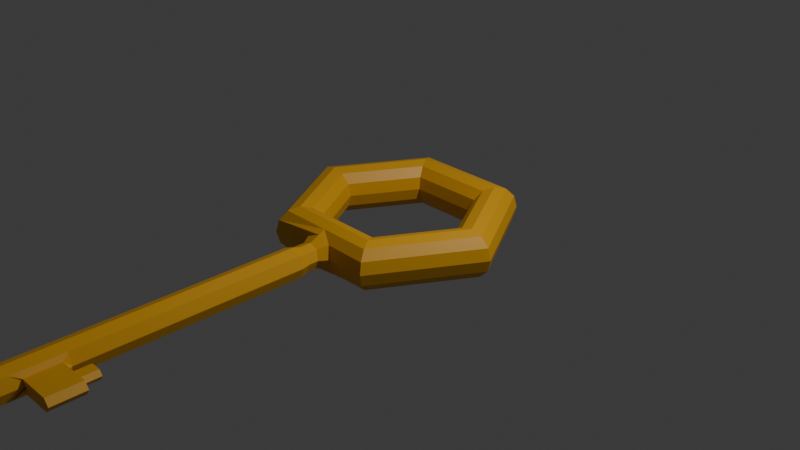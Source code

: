 # Source: klucz.blend  (saved by Blender 4.3.34; exported with 4.5.12 LTS)
import bpy
from mathutils import Matrix  # noqa: F401  (used for matrix-valued properties, if any)

bpy.ops.wm.read_factory_settings(use_empty=True)
scene = bpy.context.scene
scene.name = 'Scene'

# ---- collections
col_collection = bpy.data.collections.new('Collection'); scene.collection.children.link(col_collection)

# ---- materials (node trees are filled in below, after node groups)
mat_material_001 = bpy.data.materials.new('Material.001')

# ---- material node trees
mat_material_001.use_nodes = True; mat_material_001.node_tree.nodes.clear()
_N = mat_material_001.node_tree.nodes; _L = mat_material_001.node_tree.links
n0 = _N.new('ShaderNodeBsdfPrincipled'); n0.name = 'Principled BSDF'; n0.location = (10, 300)
n0.inputs[0].default_value = (0.8004, 0.3966, 0.007986, 1.0)
n1 = _N.new('ShaderNodeOutputMaterial'); n1.name = 'Material Output'; n1.location = (300, 300)
_L.new(n0.outputs[0], n1.inputs[0])
n1.is_active_output = True

# ---- world
world_world = bpy.data.worlds.new('World'); scene.world = world_world
world_world.use_nodes = True; world_world.node_tree.nodes.clear()
_N = world_world.node_tree.nodes; _L = world_world.node_tree.links
n0 = _N.new('ShaderNodeOutputWorld'); n0.name = 'World Output'; n0.location = (300, 300)
n1 = _N.new('ShaderNodeBackground'); n1.name = 'Background'; n1.location = (10, 300)
n1.inputs[0].default_value = (0.05088, 0.05088, 0.05088, 1.0)
_L.new(n1.outputs[0], n0.inputs[0])
n0.is_active_output = True
world_world.color = (0.05088, 0.05088, 0.05088)
world_world.sun_shadow_jitter_overblur = 0.0

# ---- cameras
cam_camera = bpy.data.cameras.new('Camera')
cam_camera.clip_end = 100.0
cam_camera.ortho_scale = 7.314

# ---- lights
light_light = bpy.data.lights.new('Light', 'POINT')
light_light.energy = 1000.0
light_light.shadow_soft_size = 0.1

# ---- meshes
me_torus_006 = bpy.data.meshes.new('Torus.006')
me_torus_006.from_pydata([(0.625, 1.083, 0.0), (0.3917, 0.6785, 0.125), (0.4375, 0.7578, 0.2165), (0.5, 0.866, 0.25), (0.375, 0.6495, 0.0), (0.3917, 0.6785, -0.125), (0.4375, 0.7578, -0.2165), (0.5, 0.866, -0.25), (0.5625, 0.9743, -0.2165), (0.6083, 1.054, -0.125), (1.25, 1.093e-07, 0.0), (0.5625, 0.9743, 0.2165), (0.6083, 1.054, 0.125), (0.7835, 6.85e-08, 0.125), (0.75, 6.557e-08, 0.0), (0.7835, 6.85e-08, -0.125), (0.875, 7.649e-08, -0.2165), (1.0, 8.742e-08, -0.25), (1.125, 9.835e-08, -0.2165), (1.217, 1.064e-07, -0.125), (-0.625, 1.083, 0.0), (0.875, 7.649e-08, 0.2165), (1.0, 8.742e-08, 0.25), (1.125, 9.835e-08, 0.2165), (1.217, 1.064e-07, 0.125), (-0.375, 0.6495, 0.0), (-0.3917, 0.6785, -0.125), (-0.4375, 0.7578, -0.2165), (-0.5, 0.866, -0.25), (-0.5625, 0.9743, -0.2165), (-0.6083, 1.054, -0.125), (-1.25, 1.093e-07, 0.0), (-0.3917, 0.6785, 0.125), (-0.4375, 0.7578, 0.2165), (-0.5, 0.866, 0.25), (-0.5625, 0.9743, 0.2165), (-0.75, 6.557e-08, 0.0), (-0.7835, 6.85e-08, -0.125), (-0.875, 7.649e-08, -0.2165), (-1.0, 8.742e-08, -0.25), (-1.125, 9.835e-08, -0.2165), (-1.217, 1.064e-07, -0.125), (-0.625, -1.083, 0.0), (-0.6083, 1.054, 0.125), (-0.7835, 6.85e-08, 0.125), (-0.875, 7.649e-08, 0.2165), (-0.375, -0.6495, 0.0), (-0.3917, -0.6785, -0.125), (-0.4375, -0.7578, -0.2165), (-0.5, -0.866, -0.25), (-0.5625, -0.9743, -0.2165), (-0.6083, -1.054, -0.125), (0.625, -1.083, 0.0), (-1.0, 8.742e-08, 0.25), (-1.125, 9.835e-08, 0.2165), (-1.217, 1.064e-07, 0.125), (0.375, -0.6495, 0.0), (0.3917, -0.6785, -0.125), (0.4375, -0.7578, -0.2165), (0.5, -0.866, -0.25), (0.5625, -0.9743, -0.2165), (0.6083, -1.054, -0.125), (0.1488, -1.051, -0.1289), (-0.3917, -0.6785, 0.125), (-0.4375, -0.7578, 0.2165), (-0.1488, -1.051, -0.1289), (-0.5, -0.866, 0.25), (-0.5625, -0.9743, 0.2165), (0.0, 1.083, 0.0), (-0.6083, -1.054, 0.125), (0.3917, -0.6785, 0.125), (0.4375, -0.7578, 0.2165), (0.0, 0.6495, 0.0), (-2.98e-08, 0.6785, -0.125), (-2.98e-08, 0.7578, -0.2165), (0.0, 0.866, -0.25), (0.0, 0.9743, -0.2165), (0.0, 1.054, -0.125), (0.1353, -1.175, -0.001556), (0.5, -0.866, 0.25), (0.5625, -0.9743, 0.2165), (0.6083, -1.054, 0.125), (0.1488, -1.051, 0.1289), (-0.1488, -1.051, 0.1289), (0.0, -0.6495, 0.0), (0.0, -0.6785, -0.125), (0.0, -0.7578, -0.2165), (0.0, -0.866, -0.25), (0.0, -0.9743, -0.2165), (4.662e-10, -1.047, -0.1837), (0.1353, -1.175, -0.001556), (0.09534, -1.154, -0.09725), (-0.1353, -1.175, -0.001556), (-0.09534, -1.154, -0.09725), (0.1353, -1.283, -0.001769), (-2.98e-08, 0.6785, 0.125), (2.702e-10, -1.151, -0.1324), (0.09534, -1.154, -0.09725), (-2.98e-08, 0.7578, 0.2165), (0.0, 0.866, 0.25), (-0.1353, -1.175, -0.001556), (-0.09534, -1.154, -0.09725), (0.0, 0.9743, 0.2165), (2.702e-10, -1.151, -0.1324), (0.09534, -1.283, -0.09746), (0.0, 1.054, 0.125), (0.1353, -1.175, 0.001556), (-0.1353, -1.283, -0.001769), (-0.09534, -1.283, -0.09746), (0.1591, -1.368, -0.002184), (0.0, -1.283, -0.1326), (0.1375, -1.283, -0.001833), (0.09686, -1.283, -0.09905), (0.0, -0.6785, 0.125), (0.0, -0.7578, 0.2165), (-0.1375, -1.283, -0.001833), (-0.09686, -1.283, -0.09905), (0.0, -0.866, 0.25), (2.696e-10, -1.283, -0.1348), (0.1121, -1.368, -0.1147), (0.0, -0.9743, 0.2165), (4.662e-10, -1.047, 0.1837), (-0.1591, -1.368, -0.002184), (-0.1121, -1.368, -0.1147), (0.1353, -1.175, 0.001556), (2.293e-10, -1.368, -0.1561), (0.1315, -4.513, 0.0001542), (0.09248, -4.513, -0.09336), (0.09534, -1.154, 0.09725), (-0.1353, -1.175, 0.001556), (-0.1345, -4.513, 0.0001542), (-0.09548, -4.513, -0.09336), (-0.001503, -4.513, 0.001856), (-0.09534, -1.154, 0.09725), (-0.001503, -4.513, -0.128), (0.1353, -1.272, -0.001769), (0.09534, -1.272, -0.09746), (0.1353, -1.283, 0.001769), (2.702e-10, -1.151, 0.1324), (-0.1353, -1.272, -0.001769), (-0.09534, -1.272, -0.09746), (0.09534, -1.154, 0.09725), (3.797e-10, -1.272, -0.1326), (0.2026, -1.081, 0.0), (-0.2026, -1.081, 0.0), (0.1407, -1.169, 0.0), (0.1346, -1.175, 0.0), (-0.1346, -1.175, 0.0), (-0.1407, -1.169, 0.0), (0.1346, -1.175, 0.0), (-0.1346, -1.175, 0.0), (0.1345, -1.283, 0.0), (-0.1345, -1.283, 0.0), (0.1367, -1.283, 0.0), (-0.1367, -1.283, 0.0), (0.1582, -1.368, 0.0), (-0.1582, -1.368, 0.0), (0.1306, -4.513, 0.002425), (-0.1336, -4.513, 0.002425), (-0.001503, -4.513, 0.002425), (0.1345, -1.272, 0.0), (-0.1345, -1.272, 0.0), (-0.1353, -1.175, 0.001556), (-0.09534, -1.154, 0.09725), (2.702e-10, -1.151, 0.1324), (0.09534, -1.283, 0.09746), (-0.1353, -1.283, 0.001769), (-0.09534, -1.283, 0.09746), (0.1591, -1.368, 0.002184), (0.0, -1.283, 0.1326), (0.1375, -1.283, 0.001833), (0.09686, -1.283, 0.09905), (-0.1375, -1.283, 0.001833), (-0.09686, -1.283, 0.09905), (2.696e-10, -1.283, 0.1348), (0.1121, -1.368, 0.1147), (-0.1591, -1.368, 0.002184), (-0.1121, -1.368, 0.1147), (2.293e-10, -1.368, 0.1561), (0.1315, -4.513, 0.004695), (0.09248, -4.513, 0.09821), (-0.1345, -4.513, 0.004695), (-0.09548, -4.513, 0.09821), (-0.001503, -4.513, 0.002993), (-0.001503, -4.513, 0.1329), (0.1353, -1.272, 0.001769), (0.09534, -1.272, 0.09746), (-0.1353, -1.272, 0.001769), (-0.09534, -1.272, 0.09746), (3.797e-10, -1.272, 0.1326), (0.1591, -4.452, -0.002184), (0.1121, -4.452, -0.1147), (0.1582, -4.452, 0.0), (-0.1582, -4.452, 0.0), (-0.1591, -4.452, -0.002184), (-0.1121, -4.452, -0.1147), (2.293e-10, -4.452, -0.1561), (0.1591, -4.452, 0.002184), (0.1121, -4.452, 0.1147), (-0.1591, -4.452, 0.002184), (-0.1121, -4.452, 0.1147), (2.293e-10, -4.452, 0.1561), (-0.1601, -4.231, -0.002184), (-0.1131, -4.231, -0.1147), (-0.001008, -4.231, -0.1561), (0.1937, -4.138, -0.003873), (0.1443, -4.138, -0.0677), (-0.1592, -4.231, 1.501e-07), (0.1923, -4.138, -0.002151), (-0.1601, -4.231, 0.002184), (-0.1131, -4.231, 0.1147), (-0.001008, -4.231, 0.1561), (0.1937, -4.138, -0.0004286), (0.1443, -4.138, 0.06339), (-0.1131, -3.727, -0.1147), (0.1443, -3.795, -0.0677), (-0.1131, -3.727, 0.1147), (0.1443, -3.795, 0.06339), (-0.1601, -3.727, -0.002184), (-0.001008, -3.727, -0.1561), (0.1581, -3.727, -0.002184), (-0.1592, -3.727, 1.501e-07), (0.1572, -3.727, 1.501e-07), (-0.1601, -3.727, 0.002184), (-0.001008, -3.727, 0.1561), (0.1581, -3.727, 0.002184), (0.1591, -4.087, 0.002184), (0.1582, -4.087, 0.0), (0.1591, -4.087, -0.002184), (0.1111, -4.231, 0.1147), (0.1111, -4.231, -0.1147), (0.1111, -3.727, -0.1147), (0.1111, -3.727, 0.1147), (0.1937, -3.795, -0.003873), (0.1937, -3.795, -0.0004286), (0.1923, -3.795, -0.002151), (0.5403, -3.795, -0.003873), (0.5403, -4.138, -0.003873), (0.539, -3.795, -0.002151), (0.539, -4.138, -0.002151), (0.5403, -3.795, -0.0004286), (0.5403, -4.138, -0.0004286), (0.4909, -4.138, 0.06339), (0.4909, -4.138, -0.0677), (0.4909, -3.795, -0.0677), (0.4909, -3.795, 0.06339), (0.2599, -4.138, 0.06339), (0.331, -3.795, -0.003776), (0.3298, -3.795, -0.002151), (0.2948, -3.795, 0.04623), (0.3093, -4.138, -0.0004286), (0.331, -3.795, -0.0005265), (0.2948, -3.795, -0.05054), (0.2599, -4.138, -0.0677), (0.3093, -4.138, -0.003873), (0.3079, -4.138, -0.002151), (0.4147, -4.138, 0.06339), (0.4409, -3.795, -0.002151), (0.4641, -4.138, -0.0004286), (0.4423, -3.795, -0.0003306), (0.4147, -4.138, -0.0677), (0.4627, -4.138, -0.002151), (0.4641, -3.795, -0.003873), (0.4062, -3.795, 0.04623), (0.4062, -3.795, -0.05054), (0.4641, -4.138, -0.003873), (0.4147, -3.795, 0.06339), (0.2599, -3.795, 0.06339), (0.4147, -3.795, -0.0677), (0.2599, -3.795, -0.0677), (0.3093, -3.795, -0.0004286), (0.3093, -3.795, -0.003873), (0.3079, -3.795, -0.002151), (0.4641, -3.795, -0.0004286), (0.4423, -3.795, -0.003971), (0.4627, -3.795, -0.002151), (0.4423, -3.623, -0.003971), (0.331, -3.623, -0.003776), (0.3298, -3.623, -0.002151), (0.4409, -3.623, -0.002151), (0.331, -3.623, -0.0005265), (0.4423, -3.623, -0.0003306), (0.4062, -3.623, 0.04623), (0.2948, -3.623, 0.04623), (0.4062, -3.623, -0.05054), (0.2948, -3.623, -0.05054)], [(135, 136), (160, 135), (161, 139), (139, 140), (140, 142), (136, 142), (185, 186), (187, 188), (188, 189), (186, 189), (160, 185), (161, 187)], [(22, 79, 80, 23), (56, 84, 113, 70), (66, 67, 120, 117), (72, 73, 5, 4), (74, 75, 7, 6), (76, 77, 9, 8), (72, 4, 1, 95), (102, 11, 12, 105), (11, 23, 24, 12), (4, 5, 15, 14), (8, 9, 19, 18), (7, 8, 18, 17), (24, 81, 52, 10), (83, 133, 138, 121), (71, 114, 117, 79), (67, 69, 83, 121, 120), (63, 64, 114, 113), (46, 63, 113, 84), (72, 25, 26, 73), (73, 26, 27, 74), (74, 27, 28, 75), (75, 28, 29, 76), (76, 29, 30, 77), (77, 30, 20, 68), (72, 95, 32, 25), (95, 98, 33, 32), (98, 99, 34, 33), (99, 102, 35, 34), (105, 68, 20, 43), (102, 105, 43, 35), (25, 36, 37, 26), (26, 37, 38, 27), (27, 38, 39, 28), (28, 39, 40, 29), (29, 40, 41, 30), (30, 41, 31, 20), (25, 32, 44, 36), (32, 33, 45, 44), (33, 34, 53, 45), (34, 35, 54, 53), (43, 20, 31, 55), (35, 43, 55, 54), (36, 46, 47, 37), (37, 47, 48, 38), (38, 48, 49, 39), (39, 49, 50, 40), (40, 50, 51, 41), (41, 51, 42, 31), (70, 113, 114, 71), (59, 60, 88, 87), (57, 58, 86, 85), (133, 163, 164, 138), (99, 3, 11, 102), (121, 138, 128, 82), (147, 148, 92), (36, 44, 63, 46), (44, 45, 64, 63), (45, 53, 66, 64), (53, 54, 67, 66), (54, 55, 69, 67), (55, 31, 42, 69), (14, 15, 57, 56), (15, 16, 58, 57), (16, 17, 59, 58), (17, 18, 60, 59), (19, 10, 52, 61), (18, 19, 61, 60), (13, 70, 71, 21), (65, 89, 96, 93), (1, 13, 21, 2), (2, 21, 22, 3), (56, 57, 85, 84), (58, 59, 87, 86), (60, 61, 62, 89, 88), (21, 71, 79, 22), (50, 88, 89, 65, 51), (147, 129, 148), (49, 87, 88, 50), (48, 86, 87, 49), (47, 85, 86, 48), (46, 84, 85, 47), (129, 162, 163, 133), (145, 124, 146), (95, 1, 2, 98), (105, 12, 0, 68), (12, 24, 10, 0), (89, 62, 91, 96), (79, 117, 120, 80), (9, 0, 10, 19), (5, 6, 16, 15), (3, 22, 23, 11), (4, 14, 13, 1), (98, 2, 3, 99), (77, 68, 0, 9), (75, 76, 8, 7), (73, 74, 6, 5), (64, 66, 117, 114), (80, 120, 121, 82, 81), (23, 80, 81, 24), (6, 7, 17, 16), (93, 96, 103, 101), (166, 172, 173, 167), (128, 141, 106, 124), (92, 93, 101, 100), (145, 146, 90), (164, 169, 165, 141), (147, 150, 162, 129), (144, 65, 93, 92, 148), (165, 171, 170, 137), (100, 101, 108, 107), (150, 152, 166, 162), (103, 97, 104, 110), (147, 92, 100, 150), (91, 90, 78, 97), (96, 91, 97, 103), (169, 174, 171, 165), (107, 108, 116, 115), (173, 177, 178, 174), (110, 104, 112, 118), (104, 94, 111, 112), (141, 165, 137, 106), (101, 103, 110, 108), (150, 100, 107, 152), (97, 78, 94, 104), (118, 112, 119, 125), (112, 111, 109, 119), (154, 115, 122, 156), (116, 118, 125, 123), (174, 178, 175, 171), (154, 156, 176, 172), (108, 110, 118, 116), (152, 107, 115, 154), (204, 230, 191, 196), (230, 228, 190, 191), (207, 202, 194, 193), (203, 204, 196, 195), (229, 198, 197, 226), (115, 116, 123, 122), (167, 173, 174, 169), (211, 201, 198, 229), (126, 132, 134, 127), (157, 159, 132, 126), (158, 130, 132, 159), (130, 131, 134, 132), (158, 159, 183, 181), (202, 203, 195, 194), (207, 193, 199, 209), (172, 176, 177, 173), (157, 179, 183, 159), (179, 180, 184, 183), (210, 200, 201, 211), (228, 227, 192, 190), (152, 154, 172, 166), (111, 153, 155, 109), (171, 175, 168, 170), (94, 151, 153, 111), (163, 167, 169, 164), (78, 149, 151, 94), (162, 166, 167, 163), (138, 164, 141, 128), (90, 146, 149, 78), (144, 148, 129, 133, 83), (14, 56, 70, 13), (62, 143, 145, 90, 91), (61, 52, 143, 62), (51, 65, 144, 42), (181, 183, 184, 182), (209, 199, 200, 210), (226, 197, 192, 227), (170, 168, 155, 153), (137, 170, 153, 151), (106, 137, 151, 149), (124, 106, 149, 146), (82, 128, 124, 145, 143), (81, 82, 143, 52), (69, 42, 144, 83), (126, 127, 191, 190), (157, 126, 190, 192), (130, 158, 193, 194), (131, 130, 194, 195), (134, 131, 195, 196), (127, 134, 196, 191), (180, 179, 197, 198), (181, 182, 200, 199), (182, 184, 201, 200), (184, 180, 198, 201), (179, 157, 192, 197), (158, 181, 199, 193), (275, 273, 240, 238), (223, 209, 210, 216), (256, 258, 241, 242), (216, 210, 211, 224), (221, 207, 209, 223), (218, 214, 203, 202), (224, 211, 229, 232), (266, 256, 242, 245), (214, 219, 204, 203), (221, 218, 202, 207), (262, 275, 238, 236), (219, 231, 230, 204), (125, 119, 231, 219), (119, 109, 220, 231), (156, 122, 218, 221), (123, 125, 219, 214), (175, 232, 225, 168), (178, 224, 232, 175), (122, 123, 214, 218), (156, 221, 223, 176), (177, 216, 224, 178), (109, 155, 222, 220), (176, 223, 216, 177), (168, 225, 222, 155), (208, 212, 226, 227), (205, 208, 227, 228), (212, 213, 229, 226), (206, 205, 228, 230), (215, 206, 230, 231), (213, 217, 232, 229), (233, 215, 231, 220), (217, 234, 225, 232), (235, 233, 220, 222), (234, 235, 222, 225), (240, 241, 239, 238), (236, 238, 239, 237), (245, 242, 241, 240), (244, 236, 237, 243), (268, 262, 236, 244), (265, 260, 243, 237), (258, 261, 239, 241), (273, 266, 245, 240), (260, 268, 244, 243), (261, 265, 237, 239), (208, 205, 254, 255), (206, 215, 269, 253), (234, 217, 267, 270), (212, 208, 255, 250), (205, 206, 253, 254), (215, 233, 271, 269), (233, 235, 272, 271), (217, 213, 246, 267), (213, 212, 250, 246), (235, 234, 270, 272), (255, 254, 265, 261), (253, 269, 268, 260), (274, 264, 284, 276), (250, 255, 261, 258), (254, 253, 260, 265), (249, 263, 282, 283), (252, 247, 277, 285), (267, 246, 256, 266), (246, 250, 258, 256), (263, 259, 281, 282), (263, 249, 267, 266), (252, 264, 268, 269), (249, 251, 270, 267), (247, 252, 269, 271), (248, 247, 271, 272), (251, 248, 272, 270), (259, 263, 266, 273), (264, 274, 262, 268), (274, 257, 275, 262), (257, 259, 273, 275), (280, 283, 282, 281), (285, 277, 276, 284), (277, 278, 279, 276), (278, 280, 281, 279), (247, 248, 278, 277), (264, 252, 285, 284), (257, 274, 276, 279), (248, 251, 280, 278), (251, 249, 283, 280), (259, 257, 279, 281)])
_uv = me_torus_006.uv_layers.new(name='UVMap')
_uv.uv.foreach_set('vector', [-1.11e-16, 0.25, 0.1667, 0.25, 0.1667, 0.3333, -1.11e-16, 0.3333, 0.1667, 2.22e-16, 0.25, 2.22e-16, 0.25, 0.08333, 0.1667, 0.08333, 0.1667, 0.25, 0.1667, 0.3333, 0.25, 0.3333, 0.25, 0.25, 0.75, 2.22e-16, 0.75, 0.08333, 0.8333, 0.08333, 0.8333, 2.22e-16, 0.75, 0.1667, 0.75, 0.25, 0.8333, 0.25, 0.8333, 0.1667, 0.75, 0.3333, 0.75, 0.4167, 0.8333, 0.4167, 0.8333, 0.3333, 0.75, 2.22e-16, 0.8333, 2.22e-16, 0.8333, 0.08333, 0.75, 0.08333, 0.75, 0.3333, 0.8333, 0.3333, 0.8333, 0.4167, 0.75, 0.4167, 0.8333, 0.3333, 1.0, 0.3333, 1.0, 0.4167, 0.8333, 0.4167, 0.8333, 2.22e-16, 0.8333, 0.08333, 1.0, 0.08333, 1.0, 2.22e-16, 0.8333, 0.3333, 0.8333, 0.4167, 1.0, 0.4167, 1.0, 0.3333, 0.8333, 0.25, 0.8333, 0.3333, 1.0, 0.3333, 1.0, 0.25, -1.11e-16, 0.4167, 0.1667, 0.4167, 0.1667, 0.5, -1.11e-16, 0.5, 0.2329, 0.4167, 0.2329, 0.4167, 0.25, 0.4167, 0.25, 0.4167, 0.1667, 0.1667, 0.25, 0.1667, 0.25, 0.25, 0.1667, 0.25, 0.1667, 0.3333, 0.1667, 0.4167, 0.2329, 0.4167, 0.25, 0.4167, 0.25, 0.3333, 0.1667, 0.08333, 0.1667, 0.1667, 0.25, 0.1667, 0.25, 0.08333, 0.1667, 2.22e-16, 0.1667, 0.08333, 0.25, 0.08333, 0.25, 2.22e-16, 0.75, 2.22e-16, 0.8333, 2.22e-16, 0.8333, 0.08333, 0.75, 0.08333, 0.75, 0.08333, 0.8333, 0.08333, 0.8333, 0.1667, 0.75, 0.1667, 0.75, 0.1667, 0.8333, 0.1667, 0.8333, 0.25, 0.75, 0.25, 0.75, 0.25, 0.8333, 0.25, 0.8333, 0.3333, 0.75, 0.3333, 0.75, 0.3333, 0.8333, 0.3333, 0.8333, 0.4167, 0.75, 0.4167, 0.75, 0.4167, 0.8333, 0.4167, 0.8333, 0.5, 0.75, 0.5, 0.75, 2.22e-16, 0.75, 0.08333, 0.8333, 0.08333, 0.8333, 2.22e-16, 0.75, 0.08333, 0.75, 0.1667, 0.8333, 0.1667, 0.8333, 0.08333, 0.75, 0.1667, 0.75, 0.25, 0.8333, 0.25, 0.8333, 0.1667, 0.75, 0.25, 0.75, 0.3333, 0.8333, 0.3333, 0.8333, 0.25, 0.75, 0.4167, 0.75, 0.5, 0.8333, 0.5, 0.8333, 0.4167, 0.75, 0.3333, 0.75, 0.4167, 0.8333, 0.4167, 0.8333, 0.3333, 0.8333, 2.22e-16, 1.0, 2.22e-16, 1.0, 0.08333, 0.8333, 0.08333, 0.8333, 0.08333, 1.0, 0.08333, 1.0, 0.1667, 0.8333, 0.1667, 0.8333, 0.1667, 1.0, 0.1667, 1.0, 0.25, 0.8333, 0.25, 0.8333, 0.25, 1.0, 0.25, 1.0, 0.3333, 0.8333, 0.3333, 0.8333, 0.3333, 1.0, 0.3333, 1.0, 0.4167, 0.8333, 0.4167, 0.8333, 0.4167, 1.0, 0.4167, 1.0, 0.5, 0.8333, 0.5, 0.8333, 2.22e-16, 0.8333, 0.08333, 1.0, 0.08333, 1.0, 2.22e-16, 0.8333, 0.08333, 0.8333, 0.1667, 1.0, 0.1667, 1.0, 0.08333, 0.8333, 0.1667, 0.8333, 0.25, 1.0, 0.25, 1.0, 0.1667, 0.8333, 0.25, 0.8333, 0.3333, 1.0, 0.3333, 1.0, 0.25, 0.8333, 0.4167, 0.8333, 0.5, 1.0, 0.5, 1.0, 0.4167, 0.8333, 0.3333, 0.8333, 0.4167, 1.0, 0.4167, 1.0, 0.3333, -1.11e-16, 2.22e-16, 0.1667, 2.22e-16, 0.1667, 0.08333, -1.11e-16, 0.08333, -1.11e-16, 0.08333, 0.1667, 0.08333, 0.1667, 0.1667, -1.11e-16, 0.1667, -1.11e-16, 0.1667, 0.1667, 0.1667, 0.1667, 0.25, -1.11e-16, 0.25, -1.11e-16, 0.25, 0.1667, 0.25, 0.1667, 0.3333, -1.11e-16, 0.3333, -1.11e-16, 0.3333, 0.1667, 0.3333, 0.1667, 0.4167, -1.11e-16, 0.4167, -1.11e-16, 0.4167, 0.1667, 0.4167, 0.1667, 0.5, -1.11e-16, 0.5, 0.1667, 0.08333, 0.25, 0.08333, 0.25, 0.1667, 0.1667, 0.1667, 0.1667, 0.25, 0.1667, 0.3333, 0.25, 0.3333, 0.25, 0.25, 0.1667, 0.08333, 0.1667, 0.1667, 0.25, 0.1667, 0.25, 0.08333, 0.2329, 0.4167, 0.2329, 0.4167, 0.25, 0.4167, 0.25, 0.4167, 0.75, 0.25, 0.8333, 0.25, 0.8333, 0.3333, 0.75, 0.3333, 0.25, 0.4167, 0.25, 0.4167, 0.2329, 0.4167, 0.2329, 0.4167, 0.2336, 0.5014, 0.2336, 0.5, 0.2336, 0.5, -1.11e-16, 2.22e-16, -1.11e-16, 0.08333, 0.1667, 0.08333, 0.1667, 2.22e-16, -1.11e-16, 0.08333, -1.11e-16, 0.1667, 0.1667, 0.1667, 0.1667, 0.08333, -1.11e-16, 0.1667, -1.11e-16, 0.25, 0.1667, 0.25, 0.1667, 0.1667, -1.11e-16, 0.25, -1.11e-16, 0.3333, 0.1667, 0.3333, 0.1667, 0.25, -1.11e-16, 0.3333, -1.11e-16, 0.4167, 0.1667, 0.4167, 0.1667, 0.3333, -1.11e-16, 0.4167, -1.11e-16, 0.5, 0.1667, 0.5, 0.1667, 0.4167, -1.11e-16, 2.22e-16, -1.11e-16, 0.08333, 0.1667, 0.08333, 0.1667, 2.22e-16, -1.11e-16, 0.08333, -1.11e-16, 0.1667, 0.1667, 0.1667, 0.1667, 0.08333, -1.11e-16, 0.1667, -1.11e-16, 0.25, 0.1667, 0.25, 0.1667, 0.1667, -1.11e-16, 0.25, -1.11e-16, 0.3333, 0.1667, 0.3333, 0.1667, 0.25, -1.11e-16, 0.4167, -1.11e-16, 0.5, 0.1667, 0.5, 0.1667, 0.4167, -1.11e-16, 0.3333, -1.11e-16, 0.4167, 0.1667, 0.4167, 0.1667, 0.3333, -1.11e-16, 0.08333, 0.1667, 0.08333, 0.1667, 0.1667, -1.11e-16, 0.1667, 0.2329, 0.4167, 0.25, 0.4167, 0.25, 0.4167, 0.2329, 0.4167, 0.8333, 0.08333, 1.0, 0.08333, 1.0, 0.1667, 0.8333, 0.1667, 0.8333, 0.1667, 1.0, 0.1667, 1.0, 0.25, 0.8333, 0.25, 0.1667, 2.22e-16, 0.1667, 0.08333, 0.25, 0.08333, 0.25, 2.22e-16, 0.1667, 0.1667, 0.1667, 0.25, 0.25, 0.25, 0.25, 0.1667, 0.1667, 0.3333, 0.1667, 0.4167, 0.2329, 0.4167, 0.25, 0.4167, 0.25, 0.3333, -1.11e-16, 0.1667, 0.1667, 0.1667, 0.1667, 0.25, -1.11e-16, 0.25, 0.1667, 0.3333, 0.25, 0.3333, 0.25, 0.4167, 0.2329, 0.4167, 0.1667, 0.4167, 0.2336, 0.5014, 0.2336, 0.5, 0.2336, 0.5, 0.1667, 0.25, 0.25, 0.25, 0.25, 0.3333, 0.1667, 0.3333, 0.1667, 0.1667, 0.25, 0.1667, 0.25, 0.25, 0.1667, 0.25, 0.1667, 0.08333, 0.25, 0.08333, 0.25, 0.1667, 0.1667, 0.1667, 0.1667, 2.22e-16, 0.25, 2.22e-16, 0.25, 0.08333, 0.1667, 0.08333, 0.2336, 0.5, 0.2336, 0.5, 0.2329, 0.4167, 0.2329, 0.4167, 0.2336, 0.5, 0.2336, 0.5, 0.2336, 0.5014, 0.75, 0.08333, 0.8333, 0.08333, 0.8333, 0.1667, 0.75, 0.1667, 0.75, 0.4167, 0.8333, 0.4167, 0.8333, 0.5, 0.75, 0.5, 0.8333, 0.4167, 1.0, 0.4167, 1.0, 0.5, 0.8333, 0.5, 0.25, 0.4167, 0.2329, 0.4167, 0.2329, 0.4167, 0.25, 0.4167, 0.1667, 0.25, 0.25, 0.25, 0.25, 0.3333, 0.1667, 0.3333, 0.8333, 0.4167, 0.8333, 0.5, 1.0, 0.5, 1.0, 0.4167, 0.8333, 0.08333, 0.8333, 0.1667, 1.0, 0.1667, 1.0, 0.08333, 0.8333, 0.25, 1.0, 0.25, 1.0, 0.3333, 0.8333, 0.3333, 0.8333, 2.22e-16, 1.0, 2.22e-16, 1.0, 0.08333, 0.8333, 0.08333, 0.75, 0.1667, 0.8333, 0.1667, 0.8333, 0.25, 0.75, 0.25, 0.75, 0.4167, 0.75, 0.5, 0.8333, 0.5, 0.8333, 0.4167, 0.75, 0.25, 0.75, 0.3333, 0.8333, 0.3333, 0.8333, 0.25, 0.75, 0.08333, 0.75, 0.1667, 0.8333, 0.1667, 0.8333, 0.08333, 0.1667, 0.1667, 0.1667, 0.25, 0.25, 0.25, 0.25, 0.1667, 0.1667, 0.3333, 0.25, 0.3333, 0.25, 0.4167, 0.2329, 0.4167, 0.1667, 0.4167, -1.11e-16, 0.3333, 0.1667, 0.3333, 0.1667, 0.4167, -1.11e-16, 0.4167, 0.8333, 0.1667, 0.8333, 0.25, 1.0, 0.25, 1.0, 0.1667, 0.2329, 0.4167, 0.25, 0.4167, 0.25, 0.4167, 0.2329, 0.4167, 0.2336, 0.5, 0.2336, 0.5, 0.2329, 0.4167, 0.2329, 0.4167, 0.2329, 0.4167, 0.2329, 0.4167, 0.2336, 0.5, 0.2336, 0.5, 0.2336, 0.5, 0.2329, 0.4167, 0.2329, 0.4167, 0.2336, 0.5, 0.2336, 0.5, 0.2336, 0.5014, 0.2336, 0.5, 0.25, 0.4167, 0.25, 0.4167, 0.2329, 0.4167, 0.2329, 0.4167, 0.2336, 0.5014, 0.2336, 0.5014, 0.2336, 0.5, 0.2336, 0.5, 0.2335, 0.4886, 0.2329, 0.4167, 0.2329, 0.4167, 0.2336, 0.5, 0.2336, 0.5, 0.2329, 0.4167, 0.2329, 0.4167, 0.2336, 0.5, 0.2336, 0.5, 0.2336, 0.5, 0.2329, 0.4167, 0.2329, 0.4167, 0.2336, 0.5, 0.2336, 0.5014, 0.2336, 0.5015, 0.2336, 0.5, 0.2336, 0.5, 0.25, 0.4167, 0.2329, 0.4167, 0.2329, 0.4167, 0.25, 0.4167, 0.2336, 0.5014, 0.2336, 0.5, 0.2336, 0.5, 0.2336, 0.5014, 0.2329, 0.4167, 0.2336, 0.5, 0.2336, 0.5, 0.2329, 0.4167, 0.25, 0.4167, 0.2329, 0.4167, 0.2329, 0.4167, 0.25, 0.4167, 0.25, 0.4167, 0.25, 0.4167, 0.2329, 0.4167, 0.2329, 0.4167, 0.2336, 0.5, 0.2329, 0.4167, 0.2329, 0.4167, 0.2336, 0.5, 0.2329, 0.4167, 0.2329, 0.4167, 0.25, 0.4167, 0.25, 0.4167, 0.25, 0.4167, 0.2329, 0.4167, 0.2329, 0.4167, 0.25, 0.4167, 0.2329, 0.4167, 0.2336, 0.5, 0.2336, 0.5, 0.2329, 0.4167, 0.2329, 0.4167, 0.2329, 0.4167, 0.2336, 0.5, 0.2336, 0.5, 0.2329, 0.4167, 0.25, 0.4167, 0.25, 0.4167, 0.2329, 0.4167, 0.2336, 0.5014, 0.2336, 0.5, 0.2336, 0.5, 0.2336, 0.5015, 0.2329, 0.4167, 0.2336, 0.5, 0.2336, 0.5, 0.2329, 0.4167, 0.25, 0.4167, 0.2329, 0.4167, 0.2329, 0.4167, 0.25, 0.4167, 0.2329, 0.4167, 0.2336, 0.5, 0.2336, 0.5, 0.2329, 0.4167, 0.2336, 0.5016, 0.2336, 0.5, 0.2336, 0.5, 0.2336, 0.5016, 0.2329, 0.4167, 0.25, 0.4167, 0.25, 0.4167, 0.2329, 0.4167, 0.25, 0.4167, 0.25, 0.4167, 0.2329, 0.4167, 0.2329, 0.4167, 0.2336, 0.5016, 0.2336, 0.5016, 0.2336, 0.5, 0.2336, 0.5, 0.2329, 0.4167, 0.25, 0.4167, 0.25, 0.4167, 0.2329, 0.4167, 0.2336, 0.5015, 0.2336, 0.5, 0.2336, 0.5, 0.2336, 0.5016, 0.25, 0.4167, 0.2329, 0.4167, 0.2329, 0.4167, 0.25, 0.4167, 0.2329, 0.4167, 0.2336, 0.5, 0.2336, 0.5, 0.2329, 0.4167, 0.2336, 0.5016, 0.2336, 0.5, 0.2336, 0.5, 0.2336, 0.5016, 0.2329, 0.4167, 0.25, 0.4167, 0.25, 0.4167, 0.2329, 0.4167, 0.2329, 0.4167, 0.2329, 0.4167, 0.2336, 0.5, 0.2336, 0.5, 0.2336, 0.5, 0.2329, 0.4167, 0.2329, 0.4167, 0.2336, 0.5, 0.2329, 0.4167, 0.2329, 0.4167, 0.25, 0.4167, 0.25, 0.4167, 0.25, 0.4167, 0.25, 0.4167, 0.2329, 0.4167, 0.2329, 0.4167, 0.2364, 0.4997, 0.2506, 0.5, 0.2501, 0.4304, 0.2367, 0.4345, 0.2364, 0.5014, 0.2506, 0.5003, 0.2506, 0.5, 0.2364, 0.4997, 0.2364, 0.5014, 0.2364, 0.4998, 0.2506, 0.5, 0.2506, 0.5003, 0.2364, 0.4998, 0.2367, 0.4345, 0.2501, 0.4304, 0.2506, 0.5, 0.2364, 0.5014, 0.2506, 0.5003, 0.2506, 0.5, 0.2364, 0.4997, 0.2336, 0.5, 0.2329, 0.4167, 0.2329, 0.4167, 0.2336, 0.5, 0.2336, 0.5016, 0.2336, 0.5016, 0.2336, 0.5, 0.2336, 0.5, 0.2336, 0.5, 0.2336, 0.5, 0.2329, 0.4167, 0.2329, 0.4167, 0.2364, 0.5014, 0.2364, 0.4997, 0.2506, 0.5, 0.2506, 0.5003, 0.2364, 0.4997, 0.2367, 0.4345, 0.2501, 0.4304, 0.2506, 0.5, 0.2329, 0.4167, 0.2329, 0.4167, 0.25, 0.4167, 0.25, 0.4167, 0.2336, 0.5, 0.2336, 0.5016, 0.2336, 0.5016, 0.2336, 0.5, 0.2336, 0.5015, 0.2336, 0.5016, 0.2336, 0.5, 0.2336, 0.5, 0.2336, 0.5, 0.2336, 0.5016, 0.2336, 0.5016, 0.2336, 0.5, 0.2329, 0.4167, 0.2329, 0.4167, 0.2336, 0.5, 0.2336, 0.5, 0.2336, 0.5, 0.2336, 0.5015, 0.2336, 0.5016, 0.2336, 0.5, 0.2329, 0.4167, 0.2329, 0.4167, 0.25, 0.4167, 0.25, 0.4167, 0.2336, 0.5, 0.2336, 0.5014, 0.2336, 0.5015, 0.2336, 0.5, 0.2336, 0.5, 0.2336, 0.5, 0.2329, 0.4167, 0.2329, 0.4167, 0.25, 0.4167, 0.25, 0.4167, 0.2329, 0.4167, 0.2329, 0.4167, 0.2336, 0.5, 0.2336, 0.5014, 0.2336, 0.5014, 0.2336, 0.5, 0.2335, 0.4886, 0.2336, 0.5, 0.2336, 0.5, 0.2329, 0.4167, 0.2329, 0.4167, -1.11e-16, 2.22e-16, 0.1667, 2.22e-16, 0.1667, 0.08333, -1.11e-16, 0.08333, 0.2329, 0.4167, 0.2335, 0.4886, 0.2336, 0.5, 0.2336, 0.5, 0.2329, 0.4167, 0.1667, 0.4167, 0.1667, 0.5, 0.2335, 0.4886, 0.2329, 0.4167, 0.1667, 0.4167, 0.2329, 0.4167, 0.2335, 0.4886, 0.1667, 0.5, 0.2364, 0.4997, 0.2506, 0.5, 0.2501, 0.4304, 0.2367, 0.4345, 0.2336, 0.5, 0.2336, 0.5, 0.2329, 0.4167, 0.2329, 0.4167, 0.2336, 0.5, 0.2336, 0.5, 0.2336, 0.5016, 0.2336, 0.5016, 0.2336, 0.5, 0.2336, 0.5, 0.2336, 0.5016, 0.2336, 0.5016, 0.2336, 0.5, 0.2336, 0.5, 0.2336, 0.5016, 0.2336, 0.5015, 0.2336, 0.5, 0.2336, 0.5, 0.2336, 0.5015, 0.2336, 0.5014, 0.2336, 0.5, 0.2336, 0.5, 0.2336, 0.5014, 0.2336, 0.5014, 0.2329, 0.4167, 0.2329, 0.4167, 0.2336, 0.5, 0.2336, 0.5, 0.2335, 0.4886, 0.1667, 0.4167, 0.2329, 0.4167, 0.2335, 0.4886, 0.1667, 0.5, 0.1667, 0.4167, 0.1667, 0.5, 0.2335, 0.4886, 0.2329, 0.4167, 0.2364, 0.4997, 0.2367, 0.4345, 0.2329, 0.4167, 0.2336, 0.5, 0.2364, 0.5014, 0.2364, 0.4997, 0.2336, 0.5, 0.2336, 0.5016, 0.2364, 0.4998, 0.2364, 0.5014, 0.2336, 0.5016, 0.2336, 0.5, 0.2367, 0.4345, 0.2364, 0.4998, 0.2336, 0.5, 0.2329, 0.4167, 0.2501, 0.4304, 0.2367, 0.4345, 0.2329, 0.4167, 0.25, 0.4167, 0.2367, 0.4345, 0.2501, 0.4304, 0.25, 0.4167, 0.2329, 0.4167, 0.2367, 0.4345, 0.2364, 0.4997, 0.2336, 0.5, 0.2329, 0.4167, 0.2364, 0.4997, 0.2367, 0.4345, 0.2329, 0.4167, 0.2336, 0.5, 0.2367, 0.4345, 0.2501, 0.4304, 0.25, 0.4167, 0.2329, 0.4167, 0.2501, 0.4304, 0.2367, 0.4345, 0.2329, 0.4167, 0.25, 0.4167, 0.2364, 0.4997, 0.2364, 0.5014, 0.2336, 0.5016, 0.2336, 0.5, 0.2364, 0.5014, 0.2364, 0.4997, 0.2336, 0.5, 0.2336, 0.5016, 0.2336, 0.5016, 0.2336, 0.5, 0.2336, 0.5, 0.2336, 0.5016, 0.2336, 0.5, 0.2336, 0.5, 0.2329, 0.4167, 0.2329, 0.4167, 0.2331, 0.4401, 0.2336, 0.5, 0.2336, 0.5, 0.2331, 0.4401, 0.2329, 0.4167, 0.2329, 0.4167, 0.25, 0.4167, 0.25, 0.4167, 0.2336, 0.5016, 0.2336, 0.5016, 0.2336, 0.5, 0.2336, 0.5, 0.2336, 0.5, 0.2329, 0.4167, 0.2329, 0.4167, 0.2336, 0.5, 0.25, 0.4167, 0.25, 0.4167, 0.2329, 0.4167, 0.2329, 0.4167, 0.2331, 0.4401, 0.2331, 0.4401, 0.2331, 0.4401, 0.2331, 0.4401, 0.2329, 0.4167, 0.25, 0.4167, 0.25, 0.4167, 0.2329, 0.4167, 0.2336, 0.5016, 0.2336, 0.5, 0.2336, 0.5, 0.2336, 0.5016, 0.2336, 0.5, 0.2336, 0.5016, 0.2336, 0.5016, 0.2336, 0.5, 0.25, 0.4167, 0.2329, 0.4167, 0.2329, 0.4167, 0.25, 0.4167, 0.25, 0.4167, 0.2329, 0.4167, 0.2329, 0.4167, 0.25, 0.4167, 0.2329, 0.4167, 0.2336, 0.5, 0.2336, 0.5, 0.2329, 0.4167, 0.2336, 0.5016, 0.2336, 0.5, 0.2336, 0.5, 0.2336, 0.5016, 0.2329, 0.4167, 0.25, 0.4167, 0.25, 0.4167, 0.2329, 0.4167, 0.2329, 0.4167, 0.2329, 0.4167, 0.2336, 0.5, 0.2336, 0.5, 0.25, 0.4167, 0.25, 0.4167, 0.2329, 0.4167, 0.2329, 0.4167, 0.2336, 0.5, 0.2329, 0.4167, 0.2329, 0.4167, 0.2336, 0.5, 0.2336, 0.5016, 0.2336, 0.5016, 0.2336, 0.5, 0.2336, 0.5, 0.2329, 0.4167, 0.2329, 0.4167, 0.25, 0.4167, 0.25, 0.4167, 0.2336, 0.5, 0.2336, 0.5016, 0.2336, 0.5016, 0.2336, 0.5, 0.2336, 0.5, 0.2336, 0.5, 0.2329, 0.4167, 0.2329, 0.4167, 0.2336, 0.5, 0.2336, 0.5, 0.2336, 0.5016, 0.2336, 0.5016, 0.2336, 0.5016, 0.2336, 0.5, 0.2336, 0.5, 0.2336, 0.5016, 0.2336, 0.5, 0.2336, 0.5016, 0.2336, 0.5016, 0.2336, 0.5, 0.2336, 0.5, 0.2331, 0.4401, 0.2329, 0.4167, 0.2336, 0.5, 0.2331, 0.4401, 0.2336, 0.5, 0.2336, 0.5, 0.2329, 0.4167, 0.2331, 0.4401, 0.2331, 0.4401, 0.2329, 0.4167, 0.2329, 0.4167, 0.2331, 0.4401, 0.2331, 0.4401, 0.2329, 0.4167, 0.2329, 0.4167, 0.2336, 0.5, 0.2331, 0.4401, 0.2329, 0.4167, 0.2336, 0.5, 0.2331, 0.4401, 0.2336, 0.5, 0.2336, 0.5, 0.2329, 0.4167, 0.2336, 0.5016, 0.2336, 0.5, 0.2336, 0.5, 0.2336, 0.5016, 0.2336, 0.5, 0.2336, 0.5016, 0.2336, 0.5016, 0.2336, 0.5, 0.2336, 0.5, 0.2336, 0.5, 0.2336, 0.5016, 0.2336, 0.5016, 0.2336, 0.5, 0.2336, 0.5016, 0.2336, 0.5016, 0.2336, 0.5, 0.2331, 0.4401, 0.2331, 0.4401, 0.2336, 0.5, 0.2336, 0.5, 0.2331, 0.4401, 0.2336, 0.5, 0.2336, 0.5, 0.2331, 0.4401, 0.2331, 0.4401, 0.2336, 0.5, 0.2336, 0.5, 0.2331, 0.4401, 0.2336, 0.5, 0.2331, 0.4401, 0.2331, 0.4401, 0.2336, 0.5, 0.2336, 0.5, 0.2336, 0.5016, 0.2336, 0.5016, 0.2336, 0.5, 0.2336, 0.5, 0.2331, 0.4401, 0.2331, 0.4401, 0.2336, 0.5, 0.2331, 0.4401, 0.2331, 0.4401, 0.2331, 0.4401, 0.2331, 0.4401, 0.2336, 0.5016, 0.2336, 0.5, 0.2336, 0.5, 0.2336, 0.5016, 0.2336, 0.5016, 0.2336, 0.5, 0.2336, 0.5, 0.2336, 0.5016, 0.2331, 0.4401, 0.2331, 0.4401, 0.2331, 0.4401, 0.2331, 0.4401, 0.2336, 0.5, 0.2331, 0.4401, 0.2331, 0.4401, 0.2336, 0.5, 0.2336, 0.5, 0.2336, 0.5016, 0.2336, 0.5016, 0.2336, 0.5, 0.2336, 0.5, 0.2331, 0.4401, 0.2331, 0.4401, 0.2336, 0.5, 0.2331, 0.4401, 0.2336, 0.5, 0.2336, 0.5, 0.2331, 0.4401, 0.2336, 0.5, 0.2336, 0.5016, 0.2336, 0.5016, 0.2336, 0.5, 0.2331, 0.4401, 0.2331, 0.4401, 0.2331, 0.4401, 0.2331, 0.4401, 0.2331, 0.4401, 0.2336, 0.5, 0.2336, 0.5, 0.2331, 0.4401, 0.2336, 0.5016, 0.2336, 0.5, 0.2336, 0.5, 0.2336, 0.5016, 0.2336, 0.5016, 0.2336, 0.5, 0.2336, 0.5, 0.2336, 0.5016, 0.2331, 0.4401, 0.2331, 0.4401, 0.2331, 0.4401, 0.2331, 0.4401, 0.2336, 0.4999, 0.2332, 0.4562, 0.2332, 0.4562, 0.2336, 0.4999, 0.2336, 0.5, 0.2336, 0.5016, 0.2336, 0.5016, 0.2336, 0.5, 0.2336, 0.5, 0.2331, 0.4401, 0.2331, 0.4401, 0.2336, 0.5, 0.2332, 0.4562, 0.2332, 0.4562, 0.2332, 0.4562, 0.2332, 0.4562, 0.2332, 0.4562, 0.2336, 0.5001, 0.2336, 0.5001, 0.2332, 0.4562, 0.2331, 0.4401, 0.2331, 0.4401, 0.2331, 0.4401, 0.2331, 0.4401, 0.2331, 0.4401, 0.2336, 0.5, 0.2336, 0.5, 0.2331, 0.4401, 0.2332, 0.4562, 0.2336, 0.4999, 0.2336, 0.4999, 0.2332, 0.4562, 0.2332, 0.4562, 0.2332, 0.4562, 0.2331, 0.4401, 0.2331, 0.4401, 0.2332, 0.4562, 0.2332, 0.4562, 0.2331, 0.4401, 0.2331, 0.4401, 0.2332, 0.4562, 0.2336, 0.5001, 0.2336, 0.5, 0.2331, 0.4401, 0.2336, 0.5001, 0.2332, 0.4562, 0.2331, 0.4401, 0.2336, 0.5, 0.2336, 0.5016, 0.2336, 0.5001, 0.2336, 0.5, 0.2336, 0.5016, 0.2336, 0.5001, 0.2336, 0.5016, 0.2336, 0.5016, 0.2336, 0.5, 0.2336, 0.4999, 0.2332, 0.4562, 0.2331, 0.4401, 0.2336, 0.5, 0.2332, 0.4562, 0.2336, 0.4999, 0.2336, 0.5, 0.2331, 0.4401, 0.2336, 0.4999, 0.2336, 0.5016, 0.2336, 0.5016, 0.2336, 0.5, 0.2336, 0.5016, 0.2336, 0.4999, 0.2336, 0.5, 0.2336, 0.5016, 0.2336, 0.5001, 0.2332, 0.4562, 0.2332, 0.4562, 0.2336, 0.4999, 0.2332, 0.4562, 0.2336, 0.5001, 0.2336, 0.4999, 0.2332, 0.4562, 0.2336, 0.5001, 0.2336, 0.5016, 0.2336, 0.5016, 0.2336, 0.4999, 0.2336, 0.5016, 0.2336, 0.5001, 0.2336, 0.4999, 0.2336, 0.5016, 0.2336, 0.5001, 0.2336, 0.5016, 0.2336, 0.5016, 0.2336, 0.5001, 0.2332, 0.4562, 0.2332, 0.4562, 0.2332, 0.4562, 0.2332, 0.4562, 0.2336, 0.5016, 0.2336, 0.4999, 0.2336, 0.4999, 0.2336, 0.5016, 0.2336, 0.5016, 0.2336, 0.5001, 0.2336, 0.5001, 0.2336, 0.5016, 0.2336, 0.5001, 0.2332, 0.4562, 0.2332, 0.4562, 0.2336, 0.5001, 0.2336, 0.4999, 0.2336, 0.5016, 0.2336, 0.5016, 0.2336, 0.4999])
me_torus_006.materials.append(mat_material_001)
me_torus_006.update()

# ---- objects
ob_light = bpy.data.objects.new('Light', light_light)
ob_camera = bpy.data.objects.new('Camera', cam_camera)
ob_torus_006 = bpy.data.objects.new('Torus.006', me_torus_006)

# ---- transforms, parenting, visibility, modifiers, constraints
ob_light.location = (4.076, 1.005, 5.904)
ob_light.rotation_euler = (0.6503, 0.05522, 1.866)
ob_light.lock_rotations_4d = False
ob_light.empty_display_type = 'ARROWS'
ob_light.color = (0.0, 0.0, 0.0, 0.0)
ob_light.lineart.crease_threshold = 0.0
ob_camera.location = (7.359, -6.926, 4.958)
ob_camera.rotation_euler = (1.109, 0.0, 0.8149)
ob_camera.lock_rotations_4d = False
ob_camera.empty_display_type = 'ARROWS'
ob_camera.color = (0.0, 0.0, 0.0, 0.0)
ob_camera.display_type = 'WIRE'
ob_camera.lineart.crease_threshold = 0.0
ob_torus_006.location = (0.0, 0.0, 0.0)

# ---- collection membership
col_collection.objects.link(ob_light)
col_collection.objects.link(ob_camera)
col_collection.objects.link(ob_torus_006)

# ---- scene / render settings (as saved in the file)
scene.camera = ob_camera
scene.frame_start = 1; scene.frame_end = 250; scene.frame_set(2)
scene.render.engine = 'BLENDER_EEVEE_NEXT'
bpy.context.view_layer.update()

